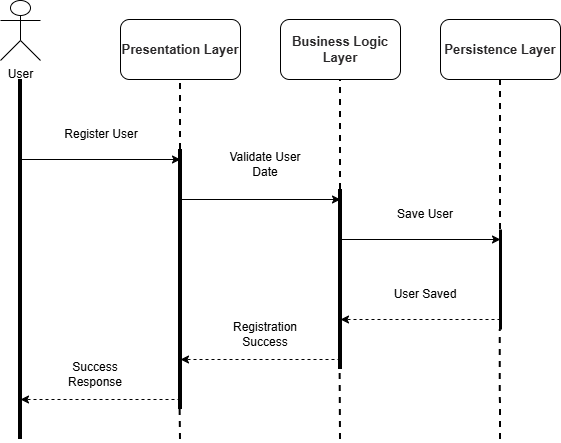

The diagram above was exported from draw.io. Its source (the exported page's mxGraphModel, read from the mxfile embedded in the PNG):
<mxGraphModel dx="1042" dy="658" grid="1" gridSize="10" guides="1" tooltips="1" connect="1" arrows="1" fold="1" page="1" pageScale="1" pageWidth="850" pageHeight="1100" math="0" shadow="0">
  <root>
    <mxCell id="0" />
    <mxCell id="1" parent="0" />
    <mxCell id="D-qg3YAGpyvEGaova5Ko-1" edge="1" parent="1" style="endArrow=none;html=1;rounded=0;strokeWidth=4;" value="">
      <mxGeometry height="50" relative="1" width="50" as="geometry">
        <mxPoint x="80" y="560" as="sourcePoint" />
        <mxPoint x="80" y="200" as="targetPoint" />
      </mxGeometry>
    </mxCell>
    <mxCell id="D-qg3YAGpyvEGaova5Ko-2" parent="1" style="shape=umlActor;verticalLabelPosition=bottom;verticalAlign=top;html=1;outlineConnect=0;" value="User&lt;div&gt;&lt;br&gt;&lt;/div&gt;" vertex="1">
      <mxGeometry height="60" width="40" x="60" y="121" as="geometry" />
    </mxCell>
    <mxCell id="D-qg3YAGpyvEGaova5Ko-4" edge="1" parent="1" style="endArrow=none;html=1;rounded=0;strokeWidth=4;" value="">
      <mxGeometry height="50" relative="1" width="50" as="geometry">
        <mxPoint x="240" y="530" as="sourcePoint" />
        <mxPoint x="240" y="270" as="targetPoint" />
      </mxGeometry>
    </mxCell>
    <mxCell id="D-qg3YAGpyvEGaova5Ko-5" edge="1" parent="1" style="endArrow=none;html=1;rounded=0;strokeWidth=3;" value="">
      <mxGeometry height="50" relative="1" width="50" as="geometry">
        <mxPoint x="560" y="450" as="sourcePoint" />
        <mxPoint x="560" y="350" as="targetPoint" />
      </mxGeometry>
    </mxCell>
    <mxCell id="D-qg3YAGpyvEGaova5Ko-6" edge="1" parent="1" style="endArrow=none;html=1;rounded=0;strokeWidth=4;" value="">
      <mxGeometry height="50" relative="1" width="50" as="geometry">
        <mxPoint x="400" y="490" as="sourcePoint" />
        <mxPoint x="400" y="310" as="targetPoint" />
      </mxGeometry>
    </mxCell>
    <mxCell id="D-qg3YAGpyvEGaova5Ko-7" parent="1" style="rounded=1;whiteSpace=wrap;html=1;" value="&lt;div style=&quot;font-weight: 700;&quot;&gt;&lt;strong style=&quot;box-sizing: border-box; font-weight: bold; color: rgb(41, 39, 40); font-family: aktiv-grotesk, sans-serif; text-align: start; background-color: rgb(255, 255, 255);&quot;&gt;&lt;font style=&quot;font-size: 13px;&quot;&gt;Persistence&amp;nbsp;Layer&lt;/font&gt;&lt;/strong&gt;&lt;/div&gt;" vertex="1">
      <mxGeometry height="60" width="120" x="500" y="140" as="geometry" />
    </mxCell>
    <mxCell id="D-qg3YAGpyvEGaova5Ko-8" parent="1" style="rounded=1;whiteSpace=wrap;html=1;" value="&lt;div style=&quot;font-weight: 700;&quot;&gt;&lt;strong style=&quot;box-sizing: border-box; font-weight: bold; color: rgb(41, 39, 40); font-family: aktiv-grotesk, sans-serif; text-align: start; background-color: rgb(255, 255, 255);&quot;&gt;&lt;font style=&quot;font-size: 13px;&quot;&gt;Business Logic Layer&lt;/font&gt;&lt;/strong&gt;&lt;/div&gt;" vertex="1">
      <mxGeometry height="60" width="120" x="340" y="140" as="geometry" />
    </mxCell>
    <mxCell id="D-qg3YAGpyvEGaova5Ko-10" parent="1" style="rounded=1;whiteSpace=wrap;html=1;" value="&lt;div style=&quot;font-weight: 700; text-align: left;&quot;&gt;&lt;strong style=&quot;box-sizing: border-box; font-weight: bold; color: rgb(41, 39, 40); font-family: aktiv-grotesk, sans-serif; background-color: rgb(255, 255, 255);&quot;&gt;&lt;font style=&quot;font-size: 13px;&quot;&gt;Presentation&amp;nbsp;Layer&lt;/font&gt;&lt;/strong&gt;&lt;/div&gt;" vertex="1">
      <mxGeometry height="60" width="120" x="180" y="140" as="geometry" />
    </mxCell>
    <mxCell id="D-qg3YAGpyvEGaova5Ko-14" edge="1" parent="1" style="endArrow=classic;html=1;rounded=0;" value="">
      <mxGeometry height="50" relative="1" width="50" as="geometry">
        <mxPoint x="80" y="280" as="sourcePoint" />
        <mxPoint x="240" y="280" as="targetPoint" />
      </mxGeometry>
    </mxCell>
    <mxCell id="D-qg3YAGpyvEGaova5Ko-15" edge="1" parent="1" style="endArrow=classic;html=1;rounded=0;" value="">
      <mxGeometry height="50" relative="1" width="50" as="geometry">
        <mxPoint x="240" y="320" as="sourcePoint" />
        <mxPoint x="400" y="320" as="targetPoint" />
      </mxGeometry>
    </mxCell>
    <mxCell id="D-qg3YAGpyvEGaova5Ko-16" edge="1" parent="1" style="endArrow=classic;html=1;rounded=0;" value="">
      <mxGeometry height="50" relative="1" width="50" as="geometry">
        <mxPoint x="400" y="360" as="sourcePoint" />
        <mxPoint x="560" y="360" as="targetPoint" />
      </mxGeometry>
    </mxCell>
    <mxCell id="D-qg3YAGpyvEGaova5Ko-17" edge="1" parent="1" style="endArrow=classic;html=1;rounded=0;dashed=1;" value="">
      <mxGeometry height="50" relative="1" width="50" as="geometry">
        <mxPoint x="560" y="440" as="sourcePoint" />
        <mxPoint x="400" y="440" as="targetPoint" />
      </mxGeometry>
    </mxCell>
    <mxCell id="D-qg3YAGpyvEGaova5Ko-18" edge="1" parent="1" style="endArrow=classic;html=1;rounded=0;dashed=1;" value="">
      <mxGeometry height="50" relative="1" width="50" as="geometry">
        <mxPoint x="240" y="520" as="sourcePoint" />
        <mxPoint x="80" y="520" as="targetPoint" />
      </mxGeometry>
    </mxCell>
    <mxCell id="D-qg3YAGpyvEGaova5Ko-19" edge="1" parent="1" style="endArrow=classic;html=1;rounded=0;dashed=1;" value="">
      <mxGeometry height="50" relative="1" width="50" as="geometry">
        <mxPoint x="400" y="480" as="sourcePoint" />
        <mxPoint x="240" y="480" as="targetPoint" />
      </mxGeometry>
    </mxCell>
    <mxCell id="D-qg3YAGpyvEGaova5Ko-21" edge="1" parent="1" style="endArrow=none;html=1;rounded=0;entryX=0.5;entryY=1;entryDx=0;entryDy=0;dashed=1;strokeWidth=2;" target="D-qg3YAGpyvEGaova5Ko-10" value="">
      <mxGeometry height="50" relative="1" width="50" as="geometry">
        <mxPoint x="240" y="270" as="sourcePoint" />
        <mxPoint x="290" y="220" as="targetPoint" />
      </mxGeometry>
    </mxCell>
    <mxCell id="D-qg3YAGpyvEGaova5Ko-22" edge="1" parent="1" style="endArrow=none;html=1;rounded=0;dashed=1;strokeWidth=2;" value="">
      <mxGeometry height="50" relative="1" width="50" as="geometry">
        <mxPoint x="400" y="310" as="sourcePoint" />
        <mxPoint x="400" y="200" as="targetPoint" />
      </mxGeometry>
    </mxCell>
    <mxCell id="D-qg3YAGpyvEGaova5Ko-23" edge="1" parent="1" style="endArrow=none;html=1;rounded=0;entryX=0.5;entryY=1;entryDx=0;entryDy=0;dashed=1;strokeWidth=2;" target="D-qg3YAGpyvEGaova5Ko-7" value="">
      <mxGeometry height="50" relative="1" width="50" as="geometry">
        <mxPoint x="560" y="350" as="sourcePoint" />
        <mxPoint x="559.82" y="220" as="targetPoint" />
      </mxGeometry>
    </mxCell>
    <mxCell id="D-qg3YAGpyvEGaova5Ko-24" edge="1" parent="1" style="endArrow=none;html=1;rounded=0;entryX=0.5;entryY=1;entryDx=0;entryDy=0;dashed=1;strokeWidth=2;" value="">
      <mxGeometry height="50" relative="1" width="50" as="geometry">
        <mxPoint x="560" y="560" as="sourcePoint" />
        <mxPoint x="559.63" y="450" as="targetPoint" />
      </mxGeometry>
    </mxCell>
    <mxCell id="D-qg3YAGpyvEGaova5Ko-25" edge="1" parent="1" style="endArrow=none;html=1;rounded=0;entryX=0.5;entryY=1;entryDx=0;entryDy=0;dashed=1;strokeWidth=2;" value="">
      <mxGeometry height="50" relative="1" width="50" as="geometry">
        <mxPoint x="400" y="560" as="sourcePoint" />
        <mxPoint x="399.63" y="490" as="targetPoint" />
      </mxGeometry>
    </mxCell>
    <mxCell id="D-qg3YAGpyvEGaova5Ko-26" edge="1" parent="1" style="endArrow=none;html=1;rounded=0;entryX=0.5;entryY=1;entryDx=0;entryDy=0;dashed=1;strokeWidth=2;" value="">
      <mxGeometry height="50" relative="1" width="50" as="geometry">
        <mxPoint x="240" y="560" as="sourcePoint" />
        <mxPoint x="239.63" y="530" as="targetPoint" />
      </mxGeometry>
    </mxCell>
    <mxCell id="D-qg3YAGpyvEGaova5Ko-30" parent="1" style="text;html=1;whiteSpace=wrap;strokeColor=none;fillColor=none;align=center;verticalAlign=middle;rounded=0;" value="Register User" vertex="1">
      <mxGeometry height="30" width="90" x="116" y="240" as="geometry" />
    </mxCell>
    <mxCell id="D-qg3YAGpyvEGaova5Ko-31" parent="1" style="text;html=1;whiteSpace=wrap;strokeColor=none;fillColor=none;align=center;verticalAlign=middle;rounded=0;" value="Validate User Date" vertex="1">
      <mxGeometry height="30" width="90" x="280" y="270" as="geometry" />
    </mxCell>
    <mxCell id="D-qg3YAGpyvEGaova5Ko-32" parent="1" style="text;html=1;whiteSpace=wrap;strokeColor=none;fillColor=none;align=center;verticalAlign=middle;rounded=0;" value="Save User" vertex="1">
      <mxGeometry height="30" width="90" x="440" y="320" as="geometry" />
    </mxCell>
    <mxCell id="D-qg3YAGpyvEGaova5Ko-33" parent="1" style="text;html=1;whiteSpace=wrap;strokeColor=none;fillColor=none;align=center;verticalAlign=middle;rounded=0;" value="User Saved" vertex="1">
      <mxGeometry height="30" width="90" x="440" y="400" as="geometry" />
    </mxCell>
    <mxCell id="D-qg3YAGpyvEGaova5Ko-34" parent="1" style="text;html=1;whiteSpace=wrap;strokeColor=none;fillColor=none;align=center;verticalAlign=middle;rounded=0;" value="Registration Success" vertex="1">
      <mxGeometry height="30" width="90" x="280" y="440" as="geometry" />
    </mxCell>
    <mxCell id="D-qg3YAGpyvEGaova5Ko-35" parent="1" style="text;html=1;whiteSpace=wrap;strokeColor=none;fillColor=none;align=center;verticalAlign=middle;rounded=0;" value="Success Response" vertex="1">
      <mxGeometry height="30" width="90" x="110" y="480" as="geometry" />
    </mxCell>
  </root>
</mxGraphModel>